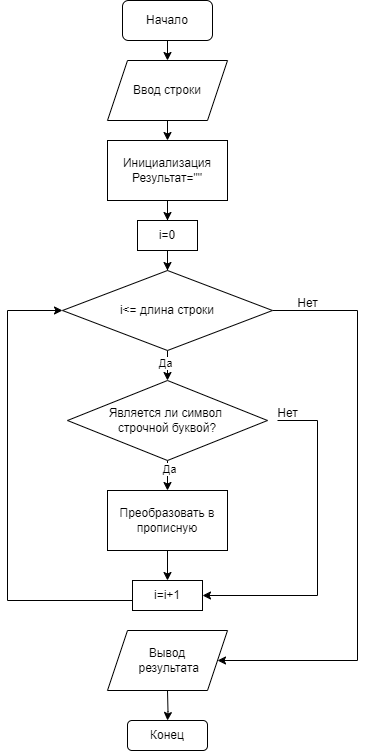

The diagram above was exported from draw.io. Its source (the exported page's mxGraphModel, read from the mxfile embedded in the PNG):
<mxGraphModel dx="1392" dy="803" grid="1" gridSize="10" guides="1" tooltips="1" connect="1" arrows="1" fold="1" page="1" pageScale="1" pageWidth="827" pageHeight="1169" math="0" shadow="0">
  <root>
    <mxCell id="WIyWlLk6GJQsqaUBKTNV-0" />
    <mxCell id="WIyWlLk6GJQsqaUBKTNV-1" parent="WIyWlLk6GJQsqaUBKTNV-0" />
    <mxCell id="tLiH4CLMFZe48GRBL5vS-0" value="Начало" style="rounded=1;whiteSpace=wrap;html=1;" vertex="1" parent="WIyWlLk6GJQsqaUBKTNV-1">
      <mxGeometry x="355" y="50" width="90" height="40" as="geometry" />
    </mxCell>
    <mxCell id="tLiH4CLMFZe48GRBL5vS-1" value="" style="endArrow=classic;html=1;rounded=0;exitX=0.5;exitY=1;exitDx=0;exitDy=0;" edge="1" parent="WIyWlLk6GJQsqaUBKTNV-1" source="tLiH4CLMFZe48GRBL5vS-0">
      <mxGeometry width="50" height="50" relative="1" as="geometry">
        <mxPoint x="390" y="140" as="sourcePoint" />
        <mxPoint x="400" y="110" as="targetPoint" />
      </mxGeometry>
    </mxCell>
    <mxCell id="tLiH4CLMFZe48GRBL5vS-37" style="edgeStyle=orthogonalEdgeStyle;rounded=0;orthogonalLoop=1;jettySize=auto;html=1;entryX=0.5;entryY=0;entryDx=0;entryDy=0;" edge="1" parent="WIyWlLk6GJQsqaUBKTNV-1" source="tLiH4CLMFZe48GRBL5vS-4" target="tLiH4CLMFZe48GRBL5vS-36">
      <mxGeometry relative="1" as="geometry" />
    </mxCell>
    <mxCell id="tLiH4CLMFZe48GRBL5vS-4" value="Инициализация&lt;div&gt;Результат=&quot;&quot;&lt;/div&gt;" style="rounded=0;whiteSpace=wrap;html=1;" vertex="1" parent="WIyWlLk6GJQsqaUBKTNV-1">
      <mxGeometry x="340" y="190" width="120" height="60" as="geometry" />
    </mxCell>
    <mxCell id="tLiH4CLMFZe48GRBL5vS-5" value="" style="endArrow=classic;html=1;rounded=0;exitX=0.5;exitY=1;exitDx=0;exitDy=0;" edge="1" parent="WIyWlLk6GJQsqaUBKTNV-1">
      <mxGeometry width="50" height="50" relative="1" as="geometry">
        <mxPoint x="400" y="170" as="sourcePoint" />
        <mxPoint x="400" y="190" as="targetPoint" />
      </mxGeometry>
    </mxCell>
    <mxCell id="tLiH4CLMFZe48GRBL5vS-51" style="edgeStyle=orthogonalEdgeStyle;rounded=0;orthogonalLoop=1;jettySize=auto;html=1;entryX=0.5;entryY=0;entryDx=0;entryDy=0;" edge="1" parent="WIyWlLk6GJQsqaUBKTNV-1" source="tLiH4CLMFZe48GRBL5vS-13" target="tLiH4CLMFZe48GRBL5vS-20">
      <mxGeometry relative="1" as="geometry" />
    </mxCell>
    <mxCell id="tLiH4CLMFZe48GRBL5vS-52" value="Да" style="edgeLabel;html=1;align=center;verticalAlign=middle;resizable=0;points=[];" vertex="1" connectable="0" parent="tLiH4CLMFZe48GRBL5vS-51">
      <mxGeometry x="-0.68" y="1" relative="1" as="geometry">
        <mxPoint as="offset" />
      </mxGeometry>
    </mxCell>
    <mxCell id="tLiH4CLMFZe48GRBL5vS-57" style="edgeStyle=orthogonalEdgeStyle;rounded=0;orthogonalLoop=1;jettySize=auto;html=1;entryX=1;entryY=0.5;entryDx=0;entryDy=0;" edge="1" parent="WIyWlLk6GJQsqaUBKTNV-1" target="tLiH4CLMFZe48GRBL5vS-54">
      <mxGeometry relative="1" as="geometry">
        <mxPoint x="510" y="470" as="sourcePoint" />
        <mxPoint x="445" y="645" as="targetPoint" />
        <Array as="points">
          <mxPoint x="550" y="470" />
          <mxPoint x="550" y="645" />
        </Array>
      </mxGeometry>
    </mxCell>
    <mxCell id="tLiH4CLMFZe48GRBL5vS-13" value="Является ли символ&amp;nbsp;&lt;div&gt;строчной буквой?&lt;/div&gt;" style="rhombus;whiteSpace=wrap;html=1;" vertex="1" parent="WIyWlLk6GJQsqaUBKTNV-1">
      <mxGeometry x="300" y="430" width="200" height="80" as="geometry" />
    </mxCell>
    <mxCell id="tLiH4CLMFZe48GRBL5vS-55" style="edgeStyle=orthogonalEdgeStyle;rounded=0;orthogonalLoop=1;jettySize=auto;html=1;entryX=0.5;entryY=0;entryDx=0;entryDy=0;" edge="1" parent="WIyWlLk6GJQsqaUBKTNV-1" source="tLiH4CLMFZe48GRBL5vS-20" target="tLiH4CLMFZe48GRBL5vS-54">
      <mxGeometry relative="1" as="geometry" />
    </mxCell>
    <mxCell id="tLiH4CLMFZe48GRBL5vS-20" value="Преобразовать в прописную" style="rounded=0;whiteSpace=wrap;html=1;" vertex="1" parent="WIyWlLk6GJQsqaUBKTNV-1">
      <mxGeometry x="340" y="540" width="120" height="60" as="geometry" />
    </mxCell>
    <mxCell id="tLiH4CLMFZe48GRBL5vS-32" style="edgeStyle=orthogonalEdgeStyle;rounded=0;orthogonalLoop=1;jettySize=auto;html=1;" edge="1" parent="WIyWlLk6GJQsqaUBKTNV-1" target="tLiH4CLMFZe48GRBL5vS-31">
      <mxGeometry relative="1" as="geometry">
        <mxPoint x="400" y="740" as="sourcePoint" />
      </mxGeometry>
    </mxCell>
    <mxCell id="tLiH4CLMFZe48GRBL5vS-31" value="Конец" style="rounded=1;whiteSpace=wrap;html=1;" vertex="1" parent="WIyWlLk6GJQsqaUBKTNV-1">
      <mxGeometry x="360" y="770" width="80" height="30" as="geometry" />
    </mxCell>
    <mxCell id="tLiH4CLMFZe48GRBL5vS-39" style="edgeStyle=orthogonalEdgeStyle;rounded=0;orthogonalLoop=1;jettySize=auto;html=1;entryX=0.5;entryY=0;entryDx=0;entryDy=0;" edge="1" parent="WIyWlLk6GJQsqaUBKTNV-1" source="tLiH4CLMFZe48GRBL5vS-36" target="tLiH4CLMFZe48GRBL5vS-38">
      <mxGeometry relative="1" as="geometry" />
    </mxCell>
    <mxCell id="tLiH4CLMFZe48GRBL5vS-36" value="i=0" style="rounded=0;whiteSpace=wrap;html=1;" vertex="1" parent="WIyWlLk6GJQsqaUBKTNV-1">
      <mxGeometry x="370" y="270" width="60" height="30" as="geometry" />
    </mxCell>
    <mxCell id="tLiH4CLMFZe48GRBL5vS-44" style="edgeStyle=orthogonalEdgeStyle;rounded=0;orthogonalLoop=1;jettySize=auto;html=1;entryX=0.5;entryY=0;entryDx=0;entryDy=0;" edge="1" parent="WIyWlLk6GJQsqaUBKTNV-1" source="tLiH4CLMFZe48GRBL5vS-38" target="tLiH4CLMFZe48GRBL5vS-13">
      <mxGeometry relative="1" as="geometry" />
    </mxCell>
    <mxCell id="tLiH4CLMFZe48GRBL5vS-53" value="Да" style="edgeLabel;html=1;align=center;verticalAlign=middle;resizable=0;points=[];" vertex="1" connectable="0" parent="tLiH4CLMFZe48GRBL5vS-44">
      <mxGeometry x="0.28" y="-3" relative="1" as="geometry">
        <mxPoint as="offset" />
      </mxGeometry>
    </mxCell>
    <mxCell id="tLiH4CLMFZe48GRBL5vS-61" style="edgeStyle=orthogonalEdgeStyle;rounded=0;orthogonalLoop=1;jettySize=auto;html=1;entryX=1;entryY=0.5;entryDx=0;entryDy=0;" edge="1" parent="WIyWlLk6GJQsqaUBKTNV-1" source="tLiH4CLMFZe48GRBL5vS-38" target="tLiH4CLMFZe48GRBL5vS-64">
      <mxGeometry relative="1" as="geometry">
        <mxPoint x="460" y="740" as="targetPoint" />
        <Array as="points">
          <mxPoint x="590" y="360" />
          <mxPoint x="590" y="710" />
        </Array>
      </mxGeometry>
    </mxCell>
    <mxCell id="tLiH4CLMFZe48GRBL5vS-38" value="i&amp;lt;= длина строки" style="rhombus;whiteSpace=wrap;html=1;" vertex="1" parent="WIyWlLk6GJQsqaUBKTNV-1">
      <mxGeometry x="295" y="320" width="210" height="80" as="geometry" />
    </mxCell>
    <mxCell id="tLiH4CLMFZe48GRBL5vS-60" style="edgeStyle=orthogonalEdgeStyle;rounded=0;orthogonalLoop=1;jettySize=auto;html=1;entryX=0;entryY=0.5;entryDx=0;entryDy=0;" edge="1" parent="WIyWlLk6GJQsqaUBKTNV-1" source="tLiH4CLMFZe48GRBL5vS-54" target="tLiH4CLMFZe48GRBL5vS-38">
      <mxGeometry relative="1" as="geometry">
        <Array as="points">
          <mxPoint x="240" y="650" />
          <mxPoint x="240" y="360" />
        </Array>
      </mxGeometry>
    </mxCell>
    <mxCell id="tLiH4CLMFZe48GRBL5vS-54" value="i=i+1" style="rounded=0;whiteSpace=wrap;html=1;" vertex="1" parent="WIyWlLk6GJQsqaUBKTNV-1">
      <mxGeometry x="365" y="630" width="70" height="30" as="geometry" />
    </mxCell>
    <mxCell id="tLiH4CLMFZe48GRBL5vS-59" value="Нет" style="text;html=1;align=center;verticalAlign=middle;resizable=0;points=[];autosize=1;strokeColor=none;fillColor=none;" vertex="1" parent="WIyWlLk6GJQsqaUBKTNV-1">
      <mxGeometry x="500" y="448" width="40" height="30" as="geometry" />
    </mxCell>
    <mxCell id="tLiH4CLMFZe48GRBL5vS-62" value="Нет" style="text;html=1;align=center;verticalAlign=middle;resizable=0;points=[];autosize=1;strokeColor=none;fillColor=none;" vertex="1" parent="WIyWlLk6GJQsqaUBKTNV-1">
      <mxGeometry x="520" y="338" width="40" height="30" as="geometry" />
    </mxCell>
    <mxCell id="tLiH4CLMFZe48GRBL5vS-63" value="Ввод строки" style="shape=parallelogram;perimeter=parallelogramPerimeter;whiteSpace=wrap;html=1;fixedSize=1;" vertex="1" parent="WIyWlLk6GJQsqaUBKTNV-1">
      <mxGeometry x="340" y="110" width="120" height="60" as="geometry" />
    </mxCell>
    <mxCell id="tLiH4CLMFZe48GRBL5vS-64" value="Вывод&lt;div&gt;&amp;nbsp;результата&lt;/div&gt;" style="shape=parallelogram;perimeter=parallelogramPerimeter;whiteSpace=wrap;html=1;fixedSize=1;" vertex="1" parent="WIyWlLk6GJQsqaUBKTNV-1">
      <mxGeometry x="340" y="680" width="120" height="60" as="geometry" />
    </mxCell>
  </root>
</mxGraphModel>